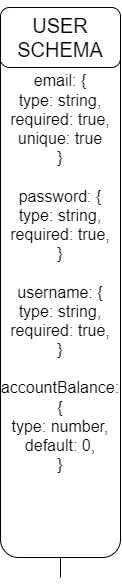

The diagram above was exported from draw.io. Its source (the exported page's mxGraphModel, read from the mxfile embedded in the PNG):
<mxGraphModel dx="1134" dy="719" grid="1" gridSize="10" guides="1" tooltips="1" connect="1" arrows="1" fold="1" page="1" pageScale="1" pageWidth="850" pageHeight="1100" math="0" shadow="0">
  <root>
    <mxCell id="0" />
    <mxCell id="1" parent="0" />
    <mxCell id="rvraLNgv9JnxSMwgisSy-6" style="edgeStyle=orthogonalEdgeStyle;rounded=0;orthogonalLoop=1;jettySize=auto;html=1;exitX=0.5;exitY=0;exitDx=0;exitDy=0;" edge="1" parent="1" source="rvraLNgv9JnxSMwgisSy-4">
      <mxGeometry relative="1" as="geometry">
        <mxPoint x="510" y="40" as="targetPoint" />
      </mxGeometry>
    </mxCell>
    <mxCell id="rvraLNgv9JnxSMwgisSy-7" style="edgeStyle=orthogonalEdgeStyle;rounded=0;orthogonalLoop=1;jettySize=auto;html=1;exitX=0.5;exitY=1;exitDx=0;exitDy=0;" edge="1" parent="1" source="rvraLNgv9JnxSMwgisSy-4">
      <mxGeometry relative="1" as="geometry">
        <mxPoint x="510" y="510" as="targetPoint" />
      </mxGeometry>
    </mxCell>
    <mxCell id="rvraLNgv9JnxSMwgisSy-4" value="&lt;div style=&quot;font-size: 16px;&quot;&gt;&lt;font style=&quot;font-size: 16px;&quot;&gt;email: {&lt;/font&gt;&lt;/div&gt;&lt;div style=&quot;font-size: 16px;&quot;&gt;&lt;font style=&quot;font-size: 16px;&quot;&gt;type: string,&lt;/font&gt;&lt;/div&gt;&lt;div style=&quot;font-size: 16px;&quot;&gt;&lt;font style=&quot;font-size: 16px;&quot;&gt;required: true,&lt;/font&gt;&lt;/div&gt;&lt;div style=&quot;font-size: 16px;&quot;&gt;&lt;font style=&quot;font-size: 16px;&quot;&gt;unique: true&lt;/font&gt;&lt;/div&gt;&lt;div style=&quot;font-size: 16px;&quot;&gt;&lt;font style=&quot;font-size: 16px;&quot;&gt;}&lt;/font&gt;&lt;/div&gt;&lt;div style=&quot;font-size: 16px;&quot;&gt;&lt;font style=&quot;font-size: 16px;&quot;&gt;&lt;br style=&quot;&quot;&gt;&lt;/font&gt;&lt;/div&gt;&lt;div style=&quot;font-size: 16px;&quot;&gt;&lt;font style=&quot;font-size: 16px;&quot;&gt;password: {&lt;/font&gt;&lt;/div&gt;&lt;div style=&quot;font-size: 16px;&quot;&gt;&lt;font style=&quot;font-size: 16px;&quot;&gt;type: string,&lt;/font&gt;&lt;/div&gt;&lt;div style=&quot;font-size: 16px;&quot;&gt;&lt;font style=&quot;font-size: 16px;&quot;&gt;required: true,&lt;/font&gt;&lt;/div&gt;&lt;div style=&quot;font-size: 16px;&quot;&gt;&lt;font style=&quot;font-size: 16px;&quot;&gt;}&lt;/font&gt;&lt;/div&gt;&lt;div style=&quot;font-size: 16px;&quot;&gt;&lt;font style=&quot;font-size: 16px;&quot;&gt;&lt;br style=&quot;&quot;&gt;&lt;/font&gt;&lt;/div&gt;&lt;div style=&quot;font-size: 16px;&quot;&gt;&lt;font style=&quot;font-size: 16px;&quot;&gt;username: {&lt;/font&gt;&lt;/div&gt;&lt;div style=&quot;font-size: 16px;&quot;&gt;&lt;font style=&quot;font-size: 16px;&quot;&gt;type: string,&lt;/font&gt;&lt;/div&gt;&lt;div style=&quot;font-size: 16px;&quot;&gt;&lt;font style=&quot;font-size: 16px;&quot;&gt;required: true,&lt;/font&gt;&lt;/div&gt;&lt;div style=&quot;font-size: 16px;&quot;&gt;&lt;font style=&quot;font-size: 16px;&quot;&gt;}&lt;/font&gt;&lt;/div&gt;&lt;div style=&quot;font-size: 16px;&quot;&gt;&lt;font style=&quot;font-size: 16px;&quot;&gt;&lt;br style=&quot;&quot;&gt;&lt;/font&gt;&lt;/div&gt;&lt;div style=&quot;font-size: 16px;&quot;&gt;&lt;font style=&quot;font-size: 16px;&quot;&gt;accountBalance: {&lt;/font&gt;&lt;/div&gt;&lt;div style=&quot;font-size: 16px;&quot;&gt;&lt;font style=&quot;font-size: 16px;&quot;&gt;type: number,&lt;/font&gt;&lt;/div&gt;&lt;div style=&quot;font-size: 16px;&quot;&gt;&lt;font style=&quot;font-size: 16px;&quot;&gt;default: 0,&lt;/font&gt;&lt;/div&gt;&lt;div style=&quot;font-size: 16px;&quot;&gt;&lt;font style=&quot;font-size: 16px;&quot;&gt;}&lt;/font&gt;&lt;/div&gt;&lt;div style=&quot;font-size: 16px;&quot;&gt;&lt;br style=&quot;&quot;&gt;&lt;/div&gt;" style="rounded=1;whiteSpace=wrap;html=1;fontSize=14;labelBackgroundColor=#FFF;" vertex="1" parent="1">
      <mxGeometry x="450" y="20" width="120" height="550" as="geometry" />
    </mxCell>
    <mxCell id="rvraLNgv9JnxSMwgisSy-5" value="USER SCHEMA" style="rounded=1;whiteSpace=wrap;html=1;fontSize=20;labelBackgroundColor=default;" vertex="1" parent="1">
      <mxGeometry x="450" y="20" width="120" height="60" as="geometry" />
    </mxCell>
  </root>
</mxGraphModel>